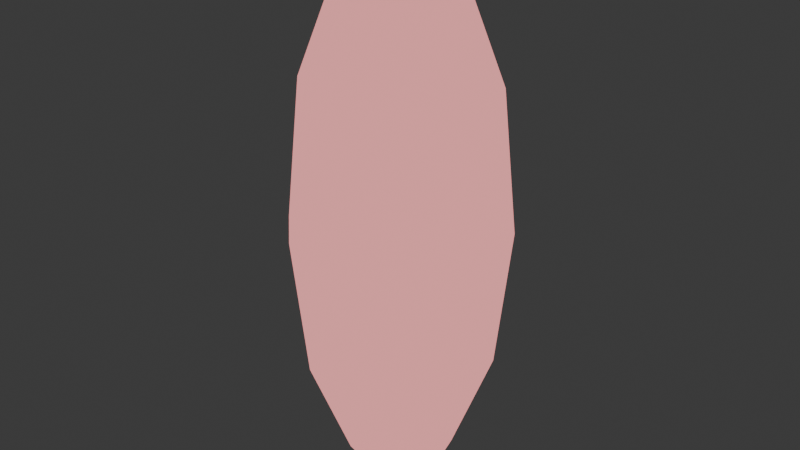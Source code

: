 # Source: rice_classic.blend  (saved by Blender 4.5.90; exported with 4.5.12 LTS)
import bpy
from mathutils import Matrix  # noqa: F401  (used for matrix-valued properties, if any)

bpy.ops.wm.read_factory_settings(use_empty=True)
scene = bpy.context.scene
scene.name = 'Scene'

# ---- collections
col_collection = bpy.data.collections.new('Collection'); scene.collection.children.link(col_collection)

# ---- materials (node trees are filled in below, after node groups)
mat_projectile_vertexroles_002 = bpy.data.materials.new('Projectile_VertexRoles.002')
mat_projectile_vertexroles_002.diffuse_color = (1.0, 0.035, 0.06, 1.0)

# ---- material node trees
mat_projectile_vertexroles_002.use_nodes = True; mat_projectile_vertexroles_002.node_tree.nodes.clear()
_N = mat_projectile_vertexroles_002.node_tree.nodes; _L = mat_projectile_vertexroles_002.node_tree.links
n0 = _N.new('ShaderNodeOutputMaterial'); n0.name = 'Material Output'; n0.location = (200, 100)
n1 = _N.new('ShaderNodeVertexColor'); n1.name = 'Color Attribute'; n1.location = (0, 0)
n1.layer_name = 'SurfaceRoles'
n2 = _N.new('ShaderNodeSeparateColor'); n2.name = 'Separate Color'; n2.location = (0, 0)
n3 = _N.new('ShaderNodeMixRGB'); n3.name = 'Mix (Legacy)'; n3.location = (0, 0)
n3.inputs[1].default_value = (1.0, 0.035, 0.06, 1.0)
n3.inputs[2].default_value = (1.0, 0.96, 0.92, 1.0)
n4 = _N.new('ShaderNodeEmission'); n4.name = 'Emission'; n4.location = (0, 0)
n5 = _N.new('ShaderNodeBsdfTransparent'); n5.name = 'Transparent BSDF'; n5.location = (0, 0)
n6 = _N.new('ShaderNodeMixShader'); n6.name = 'Mix Shader'; n6.location = (0, 0)
n7 = _N.new('ShaderNodeMath'); n7.name = 'Math'; n7.location = (0, 0)
n7.operation = 'GREATER_THAN'
n7.inputs[1].default_value = 0.25
n8 = _N.new('ShaderNodeMath'); n8.name = 'Math.001'; n8.location = (0, 0)
n8.operation = 'MULTIPLY'
n8.inputs[1].default_value = 0.6
_L.new(n1.outputs[0], n2.inputs[0])
_L.new(n2.outputs[0], n3.inputs[0])
_L.new(n3.outputs[0], n4.inputs[0])
_L.new(n2.outputs[1], n7.inputs[0])
_L.new(n7.outputs[0], n8.inputs[0])
_L.new(n8.outputs[0], n6.inputs[0])
_L.new(n4.outputs[0], n6.inputs[1])
_L.new(n5.outputs[0], n6.inputs[2])
_L.new(n6.outputs[0], n0.inputs[0])
n0.is_active_output = True

# ---- world
world_world = bpy.data.worlds.new('World'); scene.world = world_world
world_world.use_nodes = True; world_world.node_tree.nodes.clear()
_N = world_world.node_tree.nodes; _L = world_world.node_tree.links
n0 = _N.new('ShaderNodeOutputWorld'); n0.name = 'World Output'; n0.location = (200, 100)
n1 = _N.new('ShaderNodeBackground'); n1.name = 'Background'; n1.location = (-200, 100)
n1.inputs[0].default_value = (0.05088, 0.05088, 0.05088, 1.0)
_L.new(n1.outputs[0], n0.inputs[0])
n0.is_active_output = True
world_world.color = (0.05088, 0.05088, 0.05088)
world_world.sun_shadow_jitter_overblur = 0.0

# ---- meshes
me_roundedrice = bpy.data.meshes.new('RoundedRice')
me_roundedrice.from_pydata([(0.0, 0.0, 0.5), (0.095, 0.0, 0.433), (0.08227, -0.0475, 0.433), (0.0475, -0.08227, 0.433), (5.817e-18, -0.095, 0.433), (-0.0475, -0.08227, 0.433), (-0.08227, -0.0475, 0.433), (-0.095, -1.163e-17, 0.433), (-0.08227, 0.0475, 0.433), (-0.0475, 0.08227, 0.433), (-1.745e-17, 0.095, 0.433), (0.0475, 0.08227, 0.433), (0.08227, 0.0475, 0.433), (0.1645, 0.0, 0.25), (0.1425, -0.08227, 0.25), (0.08227, -0.1425, 0.25), (1.008e-17, -0.1645, 0.25), (-0.08227, -0.1425, 0.25), (-0.1425, -0.08227, 0.25), (-0.1645, -2.015e-17, 0.25), (-0.1425, 0.08227, 0.25), (-0.08227, 0.1425, 0.25), (-3.023e-17, 0.1645, 0.25), (0.08227, 0.1425, 0.25), (0.1425, 0.08227, 0.25), (0.19, 0.0, 3.062e-17), (0.1645, -0.095, 3.062e-17), (0.095, -0.1645, 3.062e-17), (1.163e-17, -0.19, 3.062e-17), (-0.095, -0.1645, 3.062e-17), (-0.1645, -0.095, 3.062e-17), (-0.19, -2.327e-17, 3.062e-17), (-0.1645, 0.095, 3.062e-17), (-0.095, 0.1645, 3.062e-17), (-3.49e-17, 0.19, 3.062e-17), (0.095, 0.1645, 3.062e-17), (0.1645, 0.095, 3.062e-17), (0.1645, 0.0, -0.25), (0.1425, -0.08227, -0.25), (0.08227, -0.1425, -0.25), (1.008e-17, -0.1645, -0.25), (-0.08227, -0.1425, -0.25), (-0.1425, -0.08227, -0.25), (-0.1645, -2.015e-17, -0.25), (-0.1425, 0.08227, -0.25), (-0.08227, 0.1425, -0.25), (-3.023e-17, 0.1645, -0.25), (0.08227, 0.1425, -0.25), (0.1425, 0.08227, -0.25), (0.095, 0.0, -0.433), (0.08227, -0.0475, -0.433), (0.0475, -0.08227, -0.433), (5.817e-18, -0.095, -0.433), (-0.0475, -0.08227, -0.433), (-0.08227, -0.0475, -0.433), (-0.095, -1.163e-17, -0.433), (-0.08227, 0.0475, -0.433), (-0.0475, 0.08227, -0.433), (-1.745e-17, 0.095, -0.433), (0.0475, 0.08227, -0.433), (0.08227, 0.0475, -0.433), (0.0, 0.0, -0.5)], [], [(0, 2, 1), (0, 3, 2), (0, 4, 3), (0, 5, 4), (0, 6, 5), (0, 7, 6), (0, 8, 7), (0, 9, 8), (0, 10, 9), (0, 11, 10), (0, 12, 11), (0, 1, 12), (1, 2, 14, 13), (2, 3, 15, 14), (3, 4, 16, 15), (4, 5, 17, 16), (5, 6, 18, 17), (6, 7, 19, 18), (7, 8, 20, 19), (8, 9, 21, 20), (9, 10, 22, 21), (10, 11, 23, 22), (11, 12, 24, 23), (12, 1, 13, 24), (13, 14, 26, 25), (14, 15, 27, 26), (15, 16, 28, 27), (16, 17, 29, 28), (17, 18, 30, 29), (18, 19, 31, 30), (19, 20, 32, 31), (20, 21, 33, 32), (21, 22, 34, 33), (22, 23, 35, 34), (23, 24, 36, 35), (24, 13, 25, 36), (25, 26, 38, 37), (26, 27, 39, 38), (27, 28, 40, 39), (28, 29, 41, 40), (29, 30, 42, 41), (30, 31, 43, 42), (31, 32, 44, 43), (32, 33, 45, 44), (33, 34, 46, 45), (34, 35, 47, 46), (35, 36, 48, 47), (36, 25, 37, 48), (37, 38, 50, 49), (38, 39, 51, 50), (39, 40, 52, 51), (40, 41, 53, 52), (41, 42, 54, 53), (42, 43, 55, 54), (43, 44, 56, 55), (44, 45, 57, 56), (45, 46, 58, 57), (46, 47, 59, 58), (47, 48, 60, 59), (48, 37, 49, 60), (61, 49, 50), (61, 50, 51), (61, 51, 52), (61, 52, 53), (61, 53, 54), (61, 54, 55), (61, 55, 56), (61, 56, 57), (61, 57, 58), (61, 58, 59), (61, 59, 60), (61, 60, 49)])
me_roundedrice.polygons.foreach_set('use_smooth', [True] * 72)
_ca = me_roundedrice.color_attributes.new('SurfaceRoles', 'FLOAT_COLOR', 'CORNER')
_ca.data.foreach_set('color', [0.35, 0.0, 0.0, 1.0, 0.35, 0.0, 0.0, 1.0, 0.35, 0.0, 0.0, 1.0, 0.35, 0.0, 0.0, 1.0, 0.35, 0.0, 0.0, 1.0, 0.35, 0.0, 0.0, 1.0, 0.35, 0.0, 0.0, 1.0, 0.35, 0.0, 0.0, 1.0, 0.35, 0.0, 0.0, 1.0, 0.35, 0.0, 0.0, 1.0, 0.35, 0.0, 0.0, 1.0, 0.35, 0.0, 0.0, 1.0, 0.35, 0.0, 0.0, 1.0, 0.35, 0.0, 0.0, 1.0, 0.35, 0.0, 0.0, 1.0, 0.35, 0.0, 0.0, 1.0, 0.35, 0.0, 0.0, 1.0, 0.35, 0.0, 0.0, 1.0, 0.35, 0.0, 0.0, 1.0, 0.35, 0.0, 0.0, 1.0, 0.35, 0.0, 0.0, 1.0, 0.35, 0.0, 0.0, 1.0, 0.35, 0.0, 0.0, 1.0, 0.35, 0.0, 0.0, 1.0, 0.35, 0.0, 0.0, 1.0, 0.35, 0.0, 0.0, 1.0, 0.35, 0.0, 0.0, 1.0, 0.35, 0.0, 0.0, 1.0, 0.35, 0.0, 0.0, 1.0, 0.35, 0.0, 0.0, 1.0, 0.35, 0.0, 0.0, 1.0, 0.35, 0.0, 0.0, 1.0, 0.35, 0.0, 0.0, 1.0, 0.35, 0.0, 0.0, 1.0, 0.35, 0.0, 0.0, 1.0, 0.35, 0.0, 0.0, 1.0, 0.35, 0.0, 0.0, 1.0, 0.35, 0.0, 0.0, 1.0, 0.35, 0.0, 0.0, 1.0, 0.35, 0.0, 0.0, 1.0, 0.35, 0.0, 0.0, 1.0, 0.35, 0.0, 0.0, 1.0, 0.35, 0.0, 0.0, 1.0, 0.35, 0.0, 0.0, 1.0, 0.35, 0.0, 0.0, 1.0, 0.35, 0.0, 0.0, 1.0, 0.35, 0.0, 0.0, 1.0, 0.35, 0.0, 0.0, 1.0, 0.35, 0.0, 0.0, 1.0, 0.35, 0.0, 0.0, 1.0, 0.35, 0.0, 0.0, 1.0, 0.35, 0.0, 0.0, 1.0, 0.35, 0.0, 0.0, 1.0, 0.35, 0.0, 0.0, 1.0, 0.35, 0.0, 0.0, 1.0, 0.35, 0.0, 0.0, 1.0, 0.35, 0.0, 0.0, 1.0, 0.35, 0.0, 0.0, 1.0, 0.35, 0.0, 0.0, 1.0, 0.35, 0.0, 0.0, 1.0, 0.35, 0.0, 0.0, 1.0, 0.35, 0.0, 0.0, 1.0, 0.35, 0.0, 0.0, 1.0, 0.35, 0.0, 0.0, 1.0, 0.35, 0.0, 0.0, 1.0, 0.35, 0.0, 0.0, 1.0, 0.35, 0.0, 0.0, 1.0, 0.35, 0.0, 0.0, 1.0, 0.35, 0.0, 0.0, 1.0, 0.35, 0.0, 0.0, 1.0, 0.35, 0.0, 0.0, 1.0, 0.35, 0.0, 0.0, 1.0, 0.35, 0.0, 0.0, 1.0, 0.35, 0.0, 0.0, 1.0, 0.35, 0.0, 0.0, 1.0, 0.35, 0.0, 0.0, 1.0, 0.35, 0.0, 0.0, 1.0, 0.35, 0.0, 0.0, 1.0, 0.35, 0.0, 0.0, 1.0, 0.35, 0.0, 0.0, 1.0, 0.35, 0.0, 0.0, 1.0, 0.35, 0.0, 0.0, 1.0, 0.35, 0.0, 0.0, 1.0, 0.35, 0.0, 0.0, 1.0, 0.35, 0.0, 0.0, 1.0, 0.35, 0.0, 0.0, 1.0, 0.35, 0.0, 0.0, 1.0, 0.35, 0.0, 0.0, 1.0, 0.35, 0.0, 0.0, 1.0, 0.35, 0.0, 0.0, 1.0, 0.35, 0.0, 0.0, 1.0, 0.35, 0.0, 0.0, 1.0, 0.35, 0.0, 0.0, 1.0, 0.35, 0.0, 0.0, 1.0, 0.35, 0.0, 0.0, 1.0, 0.35, 0.0, 0.0, 1.0, 0.35, 0.0, 0.0, 1.0, 0.35, 0.0, 0.0, 1.0, 0.35, 0.0, 0.0, 1.0, 0.35, 0.0, 0.0, 1.0, 0.35, 0.0, 0.0, 1.0, 0.35, 0.0, 0.0, 1.0, 0.35, 0.0, 0.0, 1.0, 0.35, 0.0, 0.0, 1.0, 0.35, 0.0, 0.0, 1.0, 0.35, 0.0, 0.0, 1.0, 0.35, 0.0, 0.0, 1.0, 0.35, 0.0, 0.0, 1.0, 0.35, 0.0, 0.0, 1.0, 0.35, 0.0, 0.0, 1.0, 0.35, 0.0, 0.0, 1.0, 0.35, 0.0, 0.0, 1.0, 0.35, 0.0, 0.0, 1.0, 0.35, 0.0, 0.0, 1.0, 0.35, 0.0, 0.0, 1.0, 0.35, 0.0, 0.0, 1.0, 0.35, 0.0, 0.0, 1.0, 0.35, 0.0, 0.0, 1.0, 0.35, 0.0, 0.0, 1.0, 0.35, 0.0, 0.0, 1.0, 0.35, 0.0, 0.0, 1.0, 0.35, 0.0, 0.0, 1.0, 0.35, 0.0, 0.0, 1.0, 0.35, 0.0, 0.0, 1.0, 0.35, 0.0, 0.0, 1.0, 0.35, 0.0, 0.0, 1.0, 0.35, 0.0, 0.0, 1.0, 0.35, 0.0, 0.0, 1.0, 0.35, 0.0, 0.0, 1.0, 0.35, 0.0, 0.0, 1.0, 0.35, 0.0, 0.0, 1.0, 0.35, 0.0, 0.0, 1.0, 0.35, 0.0, 0.0, 1.0, 0.35, 0.0, 0.0, 1.0, 0.35, 0.0, 0.0, 1.0, 0.35, 0.0, 0.0, 1.0, 0.35, 0.0, 0.0, 1.0, 0.35, 0.0, 0.0, 1.0, 0.35, 0.0, 0.0, 1.0, 0.35, 0.0, 0.0, 1.0, 0.35, 0.0, 0.0, 1.0, 0.35, 0.0, 0.0, 1.0, 0.35, 0.0, 0.0, 1.0, 0.35, 0.0, 0.0, 1.0, 0.35, 0.0, 0.0, 1.0, 0.35, 0.0, 0.0, 1.0, 0.35, 0.0, 0.0, 1.0, 0.35, 0.0, 0.0, 1.0, 0.35, 0.0, 0.0, 1.0, 0.35, 0.0, 0.0, 1.0, 0.35, 0.0, 0.0, 1.0, 0.35, 0.0, 0.0, 1.0, 0.35, 0.0, 0.0, 1.0, 0.35, 0.0, 0.0, 1.0, 0.35, 0.0, 0.0, 1.0, 0.35, 0.0, 0.0, 1.0, 0.35, 0.0, 0.0, 1.0, 0.35, 0.0, 0.0, 1.0, 0.35, 0.0, 0.0, 1.0, 0.35, 0.0, 0.0, 1.0, 0.35, 0.0, 0.0, 1.0, 0.35, 0.0, 0.0, 1.0, 0.35, 0.0, 0.0, 1.0, 0.35, 0.0, 0.0, 1.0, 0.35, 0.0, 0.0, 1.0, 0.35, 0.0, 0.0, 1.0, 0.35, 0.0, 0.0, 1.0, 0.35, 0.0, 0.0, 1.0, 0.35, 0.0, 0.0, 1.0, 0.35, 0.0, 0.0, 1.0, 0.35, 0.0, 0.0, 1.0, 0.35, 0.0, 0.0, 1.0, 0.35, 0.0, 0.0, 1.0, 0.35, 0.0, 0.0, 1.0, 0.35, 0.0, 0.0, 1.0, 0.35, 0.0, 0.0, 1.0, 0.35, 0.0, 0.0, 1.0, 0.35, 0.0, 0.0, 1.0, 0.35, 0.0, 0.0, 1.0, 0.35, 0.0, 0.0, 1.0, 0.35, 0.0, 0.0, 1.0, 0.35, 0.0, 0.0, 1.0, 0.35, 0.0, 0.0, 1.0, 0.35, 0.0, 0.0, 1.0, 0.35, 0.0, 0.0, 1.0, 0.35, 0.0, 0.0, 1.0, 0.35, 0.0, 0.0, 1.0, 0.35, 0.0, 0.0, 1.0, 0.35, 0.0, 0.0, 1.0, 0.35, 0.0, 0.0, 1.0, 0.35, 0.0, 0.0, 1.0, 0.35, 0.0, 0.0, 1.0, 0.35, 0.0, 0.0, 1.0, 0.35, 0.0, 0.0, 1.0, 0.35, 0.0, 0.0, 1.0, 0.35, 0.0, 0.0, 1.0, 0.35, 0.0, 0.0, 1.0, 0.35, 0.0, 0.0, 1.0, 0.35, 0.0, 0.0, 1.0, 0.35, 0.0, 0.0, 1.0, 0.35, 0.0, 0.0, 1.0, 0.35, 0.0, 0.0, 1.0, 0.35, 0.0, 0.0, 1.0, 0.35, 0.0, 0.0, 1.0, 0.35, 0.0, 0.0, 1.0, 0.35, 0.0, 0.0, 1.0, 0.35, 0.0, 0.0, 1.0, 0.35, 0.0, 0.0, 1.0, 0.35, 0.0, 0.0, 1.0, 0.35, 0.0, 0.0, 1.0, 0.35, 0.0, 0.0, 1.0, 0.35, 0.0, 0.0, 1.0, 0.35, 0.0, 0.0, 1.0, 0.35, 0.0, 0.0, 1.0, 0.35, 0.0, 0.0, 1.0, 0.35, 0.0, 0.0, 1.0, 0.35, 0.0, 0.0, 1.0, 0.35, 0.0, 0.0, 1.0, 0.35, 0.0, 0.0, 1.0, 0.35, 0.0, 0.0, 1.0, 0.35, 0.0, 0.0, 1.0, 0.35, 0.0, 0.0, 1.0, 0.35, 0.0, 0.0, 1.0, 0.35, 0.0, 0.0, 1.0, 0.35, 0.0, 0.0, 1.0, 0.35, 0.0, 0.0, 1.0, 0.35, 0.0, 0.0, 1.0, 0.35, 0.0, 0.0, 1.0, 0.35, 0.0, 0.0, 1.0, 0.35, 0.0, 0.0, 1.0, 0.35, 0.0, 0.0, 1.0, 0.35, 0.0, 0.0, 1.0, 0.35, 0.0, 0.0, 1.0, 0.35, 0.0, 0.0, 1.0, 0.35, 0.0, 0.0, 1.0, 0.35, 0.0, 0.0, 1.0, 0.35, 0.0, 0.0, 1.0, 0.35, 0.0, 0.0, 1.0, 0.35, 0.0, 0.0, 1.0, 0.35, 0.0, 0.0, 1.0, 0.35, 0.0, 0.0, 1.0, 0.35, 0.0, 0.0, 1.0, 0.35, 0.0, 0.0, 1.0, 0.35, 0.0, 0.0, 1.0, 0.35, 0.0, 0.0, 1.0, 0.35, 0.0, 0.0, 1.0, 0.35, 0.0, 0.0, 1.0, 0.35, 0.0, 0.0, 1.0, 0.35, 0.0, 0.0, 1.0, 0.35, 0.0, 0.0, 1.0, 0.35, 0.0, 0.0, 1.0, 0.35, 0.0, 0.0, 1.0, 0.35, 0.0, 0.0, 1.0, 0.35, 0.0, 0.0, 1.0, 0.35, 0.0, 0.0, 1.0, 0.35, 0.0, 0.0, 1.0, 0.35, 0.0, 0.0, 1.0, 0.35, 0.0, 0.0, 1.0, 0.35, 0.0, 0.0, 1.0, 0.35, 0.0, 0.0, 1.0, 0.35, 0.0, 0.0, 1.0, 0.35, 0.0, 0.0, 1.0, 0.35, 0.0, 0.0, 1.0, 0.35, 0.0, 0.0, 1.0])
me_roundedrice.materials.append(mat_projectile_vertexroles_002)
me_roundedrice.update()

# ---- objects
ob_roundedrice = bpy.data.objects.new('RoundedRice', me_roundedrice)

# ---- transforms, parenting, visibility, modifiers, constraints
ob_roundedrice.location = (0.0, 0.0, 0.0)

# ---- collection membership
col_collection.objects.link(ob_roundedrice)

# ---- scene / render settings (as saved in the file)
scene.frame_start = 1; scene.frame_end = 250; scene.frame_set(1)
scene.render.engine = 'BLENDER_EEVEE_NEXT'
bpy.context.view_layer.update()

# ---- added for rendering (the .blend has no active camera): camera
cam_auto = bpy.data.cameras.new('AutoCamera')
cam_auto.lens = 50.0
cam_auto.sensor_width = 36.0
cam_auto.clip_end = 1000.0
ob_auto_camera = bpy.data.objects.new('AutoCamera', cam_auto)
scene.collection.objects.link(ob_auto_camera)
ob_auto_camera.location = (1.05036, -1.26044, 0.840291)
ob_auto_camera.rotation_euler = (1.09748, -7.21219e-08, 0.694738)
scene.camera = ob_auto_camera
bpy.context.view_layer.update()
